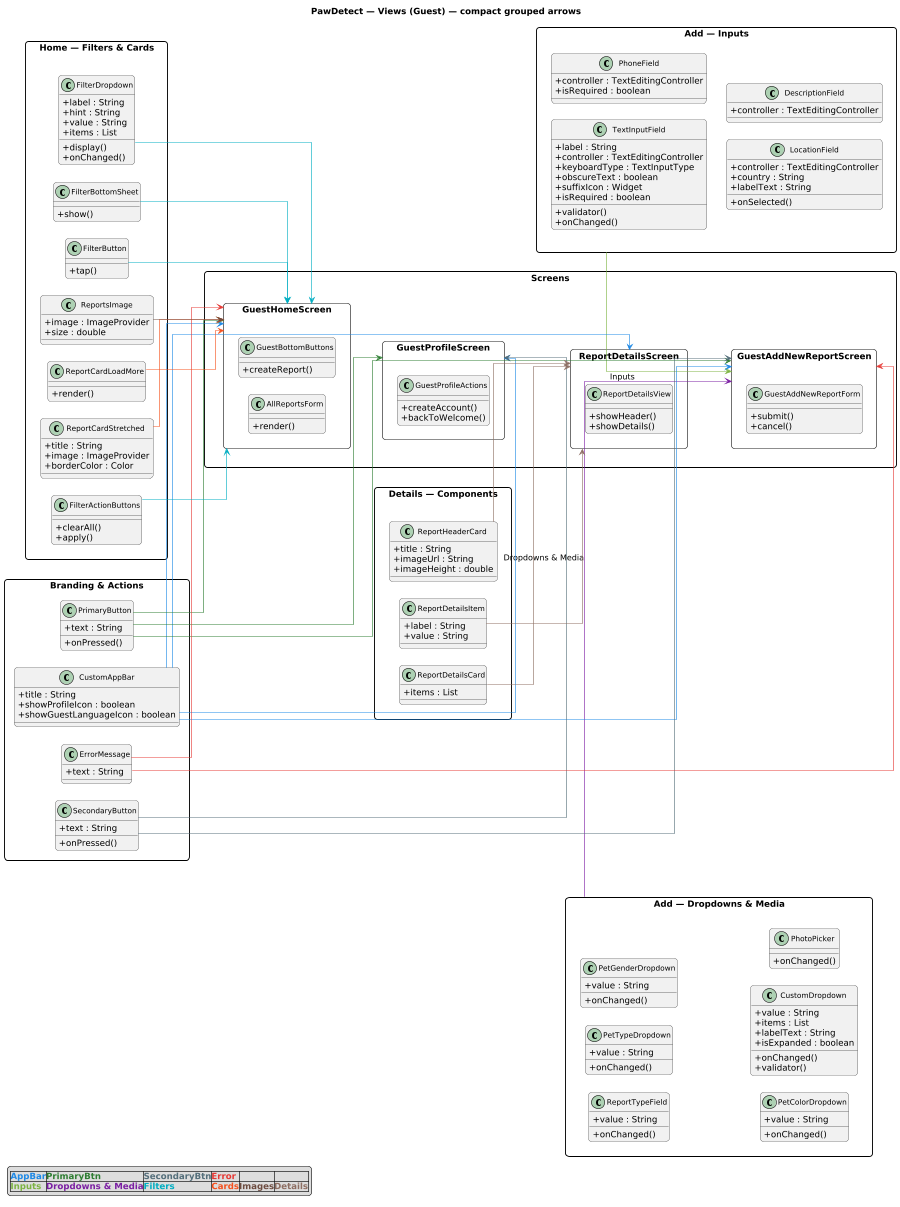

The diagram above was rendered by PlantUML. Its source (embedded in the PNG):
@startuml
title PawDetect — Views (Guest) — compact grouped arrows
left to right direction
skinparam shadowing false
skinparam RoundCorner 10
skinparam classAttributeIconSize 0
skinparam linetype ortho
skinparam nodesep 28
skinparam ranksep 32
skinparam ArrowThickness 1
skinparam packageStyle rectangle
skinparam ClassFontSize 12
skinparam PackageTitleFontSize 13
scale 900 width

' ------------------- SHARED WIDGETS (GROUPED) -------------------
package "Branding & Actions" as PBrand {
  class CustomAppBar {
    +title : String
    +showProfileIcon : boolean
    +showGuestLanguageIcon : boolean
  }
  class PrimaryButton {
    +text : String
    +onPressed()
  }
  class SecondaryButton {
    +text : String
    +onPressed()
  }
  class ErrorMessage {
    +text : String
  }
}

package "Home — Filters & Cards" as PHome {
  class FilterButton { 
    +tap() 
    }
  class FilterBottomSheet { 
    +show() 
    }
  class FilterDropdown {
    +label : String
    +hint : String
    +value : String
    +items : List
    +display()
    +onChanged()
  }
  class FilterActionButtons { 
    +clearAll() 
    +apply() 
    }
  class ReportCardStretched {
    +title : String
    +image : ImageProvider
    +borderColor : Color
  }
  class ReportCardLoadMore { 
    +render() 
    }
  class ReportsImage { 
    +image : ImageProvider 
    +size : double 
    }
}

package "Details — Components" as PDetails {
  class ReportHeaderCard { 
    +title : String 
    +imageUrl : String 
    +imageHeight : double 
    }
  class ReportDetailsCard { 
    +items : List 
    }
  class ReportDetailsItem { 
    +label : String 
    +value : String 
    }
}

package "Add — Inputs" as PAddInputs {
  class TextInputField {
    +label : String
    +controller : TextEditingController
    +keyboardType : TextInputType
    +obscureText : boolean
    +validator()
    +onChanged()
    +suffixIcon : Widget
    +isRequired : boolean
  }
  class PhoneField { 
    +controller : TextEditingController 
    +isRequired : boolean 
    }
  class LocationField { 
    +controller : TextEditingController 
    +country : String 
    +labelText : String 
    +onSelected() 
    }
  class DescriptionField { 
    +controller : TextEditingController 
    }
}

package "Add — Dropdowns & Media" as PAddDrops {
  class ReportTypeField { 
    +value : String 
    +onChanged() 
    }
  class PetTypeDropdown { 
    +value : String 
    +onChanged() 
    }
  class PetGenderDropdown { 
    +value : String 
    +onChanged() 
    }
  class PetColorDropdown { 
    +value : String 
    +onChanged() 
    }
  class CustomDropdown {
    +value : String
    +items : List
    +onChanged()
    +labelText : String
    +validator()
    +isExpanded : boolean
  }
  class PhotoPicker { 
    +onChanged() 
    }
}

' ------------------- SCREENS -------------------
package "Screens" as Screens {
  rectangle GuestHomeScreen as RGuestHome {
    class AllReportsForm { 
        +render() 
        }
    class GuestBottomButtons { 
        +createReport() 
        }
  }

  rectangle GuestProfileScreen as RGuestProfile {
    class GuestProfileActions { 
        +createAccount() 
        +backToWelcome() 
        }
  }

  rectangle ReportDetailsScreen as RReportDetails {
    class ReportDetailsView { 
        +showHeader() 
        +showDetails() 
        }
  }

  rectangle GuestAddNewReportScreen as RGuestAdd {
    class GuestAddNewReportForm { 
        +submit() 
        +cancel() 
        }
  }
}

' ------------------- LAYOUT ANCHORS -------------------
PHome -[hidden]-> RGuestHome
PDetails -[hidden]-> RReportDetails
PAddInputs -[hidden]-> RGuestAdd
PAddDrops -[hidden]-> RGuestAdd
RGuestHome -[hidden]-> RGuestProfile
RGuestProfile -[hidden]-> RReportDetails
RReportDetails -[hidden]-> RGuestAdd

' ------------------- COLORED USAGE (grouped where possible) -------------------
' AppBar=#1E88E5, PrimaryBtn=#2E7D32, SecondaryBtn=#546E7A, Error=#E53935
' Inputs=#7CB342, Dropdowns/Media=#7B1FA2, Filters=#00ACC1, Cards=#F4511E, Images=#6D4C41, Details=#8D6E63

' Branding & actions
CustomAppBar -[#1E88E5]-> RGuestHome
CustomAppBar -[#1E88E5]-> RGuestProfile
CustomAppBar -[#1E88E5]-> RReportDetails
CustomAppBar -[#1E88E5]-> RGuestAdd
PrimaryButton -[#2E7D32]-> RGuestHome
PrimaryButton -[#2E7D32]-> RGuestProfile
PrimaryButton -[#2E7D32]-> RGuestAdd
SecondaryButton -[#546E7A]-> RGuestProfile
SecondaryButton -[#546E7A]-> RGuestAdd
ErrorMessage -[#E53935]-> RGuestHome
ErrorMessage -[#E53935]-> RGuestAdd

' Home — filters & cards
FilterButton -[#00ACC1]-> RGuestHome
FilterBottomSheet -[#00ACC1]-> RGuestHome
FilterDropdown -[#00ACC1]-> RGuestHome
FilterActionButtons -[#00ACC1]-> RGuestHome
ReportCardStretched -[#F4511E]-> RGuestHome
ReportCardLoadMore -[#F4511E]-> RGuestHome
ReportsImage -[#6D4C41]-> RGuestHome

' Details — components
ReportHeaderCard -[#8D6E63]-> RReportDetails
ReportDetailsCard -[#8D6E63]-> RReportDetails
ReportDetailsItem -[#8D6E63]-> RReportDetails

' Add — single grouped arrows (only used by GuestAddNewReportScreen)
PAddInputs -[#7CB342]-> RGuestAdd : Inputs
PAddDrops -[#7B1FA2]-> RGuestAdd : Dropdowns & Media

' ------------------- LEGEND -------------------
legend left
|=<color:#1E88E5>AppBar</color>|=<color:#2E7D32>PrimaryBtn</color>|=<color:#546E7A>SecondaryBtn</color>|=<color:#E53935>Error</color>|
|=<color:#7CB342>Inputs</color>|=<color:#7B1FA2>Dropdowns & Media</color>|=<color:#00ACC1>Filters</color>|=<color:#F4511E>Cards</color>|=<color:#6D4C41>Images</color>|=<color:#8D6E63>Details</color>|
endlegend
@enduml